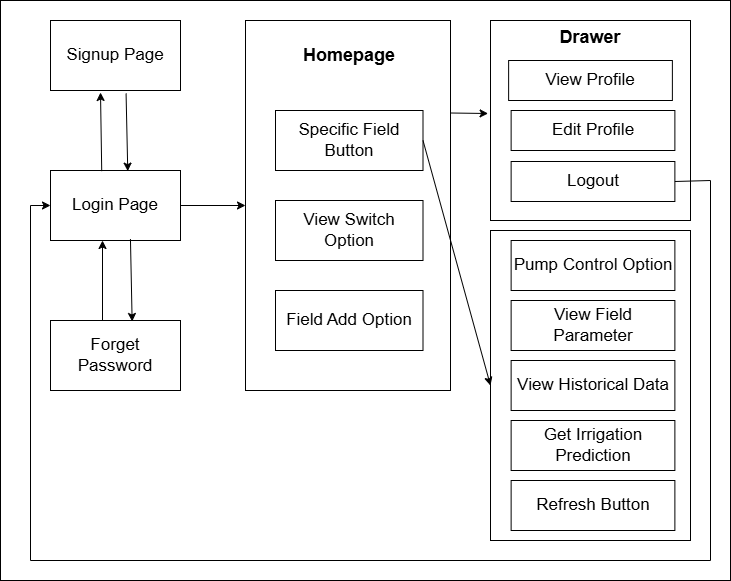

The diagram above was exported from draw.io. Its source (the exported page's mxGraphModel, read from the mxfile embedded in the PNG):
<mxGraphModel dx="1050" dy="665" grid="1" gridSize="10" guides="1" tooltips="1" connect="1" arrows="1" fold="1" page="1" pageScale="1" pageWidth="850" pageHeight="1100" math="0" shadow="0">
  <root>
    <mxCell id="0" />
    <mxCell id="1" parent="0" />
    <mxCell id="B71zbe3B-xBu8d4QFAHm-55" value="" style="rounded=0;whiteSpace=wrap;html=1;" vertex="1" parent="1">
      <mxGeometry x="20" y="150" width="730" height="580" as="geometry" />
    </mxCell>
    <mxCell id="B71zbe3B-xBu8d4QFAHm-56" value="&lt;font style=&quot;font-size: 17px;&quot;&gt;Signup Page&lt;/font&gt;" style="rounded=0;whiteSpace=wrap;html=1;" vertex="1" parent="1">
      <mxGeometry x="70" y="170" width="130" height="70" as="geometry" />
    </mxCell>
    <mxCell id="B71zbe3B-xBu8d4QFAHm-57" value="" style="rounded=0;whiteSpace=wrap;html=1;" vertex="1" parent="1">
      <mxGeometry x="265" y="170" width="205" height="370" as="geometry" />
    </mxCell>
    <mxCell id="B71zbe3B-xBu8d4QFAHm-58" value="&lt;b&gt;&lt;font style=&quot;font-size: 18px;&quot;&gt;Homepage&lt;/font&gt;&lt;/b&gt;" style="text;html=1;align=center;verticalAlign=middle;whiteSpace=wrap;rounded=0;" vertex="1" parent="1">
      <mxGeometry x="333.75" y="190" width="70" height="30" as="geometry" />
    </mxCell>
    <mxCell id="B71zbe3B-xBu8d4QFAHm-59" value="&lt;font style=&quot;font-size: 17px;&quot;&gt;Login Page&lt;/font&gt;" style="rounded=0;whiteSpace=wrap;html=1;" vertex="1" parent="1">
      <mxGeometry x="70" y="320" width="130" height="70" as="geometry" />
    </mxCell>
    <mxCell id="B71zbe3B-xBu8d4QFAHm-60" value="&lt;font style=&quot;font-size: 17px;&quot;&gt;Forget Password&lt;/font&gt;" style="rounded=0;whiteSpace=wrap;html=1;" vertex="1" parent="1">
      <mxGeometry x="70" y="470" width="130" height="70" as="geometry" />
    </mxCell>
    <mxCell id="B71zbe3B-xBu8d4QFAHm-61" value="&lt;span style=&quot;font-size: 17px;&quot;&gt;Specific Field Button&lt;/span&gt;" style="rounded=0;whiteSpace=wrap;html=1;" vertex="1" parent="1">
      <mxGeometry x="295" y="260" width="147.5" height="60" as="geometry" />
    </mxCell>
    <mxCell id="B71zbe3B-xBu8d4QFAHm-62" value="&lt;span style=&quot;font-size: 17px;&quot;&gt;Field Add Option&lt;/span&gt;" style="rounded=0;whiteSpace=wrap;html=1;" vertex="1" parent="1">
      <mxGeometry x="295" y="440" width="147.5" height="60" as="geometry" />
    </mxCell>
    <mxCell id="B71zbe3B-xBu8d4QFAHm-63" value="" style="rounded=0;whiteSpace=wrap;html=1;" vertex="1" parent="1">
      <mxGeometry x="510" y="170" width="200" height="200" as="geometry" />
    </mxCell>
    <mxCell id="B71zbe3B-xBu8d4QFAHm-64" value="" style="rounded=0;whiteSpace=wrap;html=1;" vertex="1" parent="1">
      <mxGeometry x="510" y="380" width="200" height="310" as="geometry" />
    </mxCell>
    <mxCell id="B71zbe3B-xBu8d4QFAHm-65" value="&lt;font style=&quot;font-size: 18px;&quot;&gt;&lt;b&gt;Drawer&lt;/b&gt;&lt;/font&gt;" style="text;html=1;align=center;verticalAlign=middle;whiteSpace=wrap;rounded=0;" vertex="1" parent="1">
      <mxGeometry x="580" y="172" width="60" height="30" as="geometry" />
    </mxCell>
    <mxCell id="B71zbe3B-xBu8d4QFAHm-66" value="&lt;span style=&quot;font-size: 17px;&quot;&gt;View Profile&lt;/span&gt;" style="rounded=0;whiteSpace=wrap;html=1;" vertex="1" parent="1">
      <mxGeometry x="528.13" y="210" width="163.75" height="40" as="geometry" />
    </mxCell>
    <mxCell id="B71zbe3B-xBu8d4QFAHm-67" value="&lt;span style=&quot;font-size: 17px;&quot;&gt;Edit Profile&lt;/span&gt;" style="rounded=0;whiteSpace=wrap;html=1;" vertex="1" parent="1">
      <mxGeometry x="530.63" y="260" width="163.75" height="40" as="geometry" />
    </mxCell>
    <mxCell id="B71zbe3B-xBu8d4QFAHm-68" value="&lt;span style=&quot;font-size: 17px;&quot;&gt;Logout&lt;/span&gt;" style="rounded=0;whiteSpace=wrap;html=1;" vertex="1" parent="1">
      <mxGeometry x="530.63" y="311" width="163.75" height="40" as="geometry" />
    </mxCell>
    <mxCell id="B71zbe3B-xBu8d4QFAHm-69" value="&lt;span style=&quot;font-size: 17px;&quot;&gt;View Field Parameter&lt;/span&gt;" style="rounded=0;whiteSpace=wrap;html=1;" vertex="1" parent="1">
      <mxGeometry x="530.63" y="450" width="163.75" height="50" as="geometry" />
    </mxCell>
    <mxCell id="B71zbe3B-xBu8d4QFAHm-70" value="&lt;span style=&quot;font-size: 17px;&quot;&gt;Get Irrigation Prediction&lt;/span&gt;" style="rounded=0;whiteSpace=wrap;html=1;" vertex="1" parent="1">
      <mxGeometry x="530.63" y="570" width="163.75" height="50" as="geometry" />
    </mxCell>
    <mxCell id="B71zbe3B-xBu8d4QFAHm-71" value="&lt;span style=&quot;font-size: 17px;&quot;&gt;Pump Control Option&lt;/span&gt;" style="rounded=0;whiteSpace=wrap;html=1;" vertex="1" parent="1">
      <mxGeometry x="530.63" y="390" width="163.75" height="50" as="geometry" />
    </mxCell>
    <mxCell id="B71zbe3B-xBu8d4QFAHm-72" value="&lt;span style=&quot;font-size: 17px;&quot;&gt;View Historical Data&lt;/span&gt;" style="rounded=0;whiteSpace=wrap;html=1;" vertex="1" parent="1">
      <mxGeometry x="530.63" y="510" width="163.75" height="50" as="geometry" />
    </mxCell>
    <mxCell id="B71zbe3B-xBu8d4QFAHm-73" value="" style="endArrow=classic;html=1;rounded=0;exitX=1;exitY=0.25;exitDx=0;exitDy=0;entryX=-0.012;entryY=0.465;entryDx=0;entryDy=0;entryPerimeter=0;" edge="1" parent="1" source="B71zbe3B-xBu8d4QFAHm-57" target="B71zbe3B-xBu8d4QFAHm-63">
      <mxGeometry width="50" height="50" relative="1" as="geometry">
        <mxPoint x="390" y="400" as="sourcePoint" />
        <mxPoint x="440" y="350" as="targetPoint" />
      </mxGeometry>
    </mxCell>
    <mxCell id="B71zbe3B-xBu8d4QFAHm-74" value="" style="endArrow=classic;html=1;rounded=0;exitX=1;exitY=0.5;exitDx=0;exitDy=0;entryX=0;entryY=0.5;entryDx=0;entryDy=0;" edge="1" parent="1" source="B71zbe3B-xBu8d4QFAHm-61" target="B71zbe3B-xBu8d4QFAHm-64">
      <mxGeometry width="50" height="50" relative="1" as="geometry">
        <mxPoint x="390" y="400" as="sourcePoint" />
        <mxPoint x="440" y="350" as="targetPoint" />
      </mxGeometry>
    </mxCell>
    <mxCell id="B71zbe3B-xBu8d4QFAHm-75" value="&lt;span style=&quot;font-size: 17px;&quot;&gt;View Switch Option&lt;/span&gt;" style="rounded=0;whiteSpace=wrap;html=1;" vertex="1" parent="1">
      <mxGeometry x="295" y="350" width="147.5" height="60" as="geometry" />
    </mxCell>
    <mxCell id="B71zbe3B-xBu8d4QFAHm-76" value="" style="endArrow=classic;html=1;rounded=0;exitX=0.394;exitY=0.009;exitDx=0;exitDy=0;exitPerimeter=0;" edge="1" parent="1" source="B71zbe3B-xBu8d4QFAHm-59">
      <mxGeometry width="50" height="50" relative="1" as="geometry">
        <mxPoint x="390" y="400" as="sourcePoint" />
        <mxPoint x="120" y="242" as="targetPoint" />
      </mxGeometry>
    </mxCell>
    <mxCell id="B71zbe3B-xBu8d4QFAHm-77" value="" style="endArrow=classic;html=1;rounded=0;" edge="1" parent="1">
      <mxGeometry width="50" height="50" relative="1" as="geometry">
        <mxPoint x="122" y="470" as="sourcePoint" />
        <mxPoint x="122" y="390" as="targetPoint" />
      </mxGeometry>
    </mxCell>
    <mxCell id="B71zbe3B-xBu8d4QFAHm-78" value="" style="endArrow=classic;html=1;rounded=0;entryX=0.628;entryY=0.014;entryDx=0;entryDy=0;entryPerimeter=0;exitX=0.615;exitY=0.98;exitDx=0;exitDy=0;exitPerimeter=0;" edge="1" parent="1" source="B71zbe3B-xBu8d4QFAHm-59" target="B71zbe3B-xBu8d4QFAHm-60">
      <mxGeometry width="50" height="50" relative="1" as="geometry">
        <mxPoint x="157" y="380" as="sourcePoint" />
        <mxPoint x="162" y="331" as="targetPoint" />
      </mxGeometry>
    </mxCell>
    <mxCell id="B71zbe3B-xBu8d4QFAHm-79" value="" style="endArrow=classic;html=1;rounded=0;exitX=1;exitY=0.5;exitDx=0;exitDy=0;entryX=0;entryY=0.5;entryDx=0;entryDy=0;" edge="1" parent="1" source="B71zbe3B-xBu8d4QFAHm-59" target="B71zbe3B-xBu8d4QFAHm-57">
      <mxGeometry width="50" height="50" relative="1" as="geometry">
        <mxPoint x="390" y="400" as="sourcePoint" />
        <mxPoint x="240" y="320" as="targetPoint" />
      </mxGeometry>
    </mxCell>
    <mxCell id="B71zbe3B-xBu8d4QFAHm-80" value="" style="endArrow=classic;html=1;rounded=0;exitX=0.689;exitY=1.043;exitDx=0;exitDy=0;exitPerimeter=0;entryX=0.702;entryY=0.009;entryDx=0;entryDy=0;entryPerimeter=0;" edge="1" parent="1">
      <mxGeometry width="50" height="50" relative="1" as="geometry">
        <mxPoint x="145.56999999999994" y="243.01" as="sourcePoint" />
        <mxPoint x="147.26" y="320.63" as="targetPoint" />
      </mxGeometry>
    </mxCell>
    <mxCell id="B71zbe3B-xBu8d4QFAHm-81" value="&lt;span style=&quot;font-size: 17px;&quot;&gt;Refresh Button&lt;/span&gt;" style="rounded=0;whiteSpace=wrap;html=1;" vertex="1" parent="1">
      <mxGeometry x="530.63" y="630" width="163.75" height="50" as="geometry" />
    </mxCell>
    <mxCell id="B71zbe3B-xBu8d4QFAHm-82" value="" style="endArrow=classic;html=1;rounded=0;exitX=1;exitY=0.5;exitDx=0;exitDy=0;entryX=0;entryY=0.5;entryDx=0;entryDy=0;" edge="1" parent="1" source="B71zbe3B-xBu8d4QFAHm-68" target="B71zbe3B-xBu8d4QFAHm-59">
      <mxGeometry width="50" height="50" relative="1" as="geometry">
        <mxPoint x="390" y="470" as="sourcePoint" />
        <mxPoint x="440" y="420" as="targetPoint" />
        <Array as="points">
          <mxPoint x="730" y="330" />
          <mxPoint x="730" y="710" />
          <mxPoint x="50" y="710" />
          <mxPoint x="50" y="355" />
        </Array>
      </mxGeometry>
    </mxCell>
  </root>
</mxGraphModel>